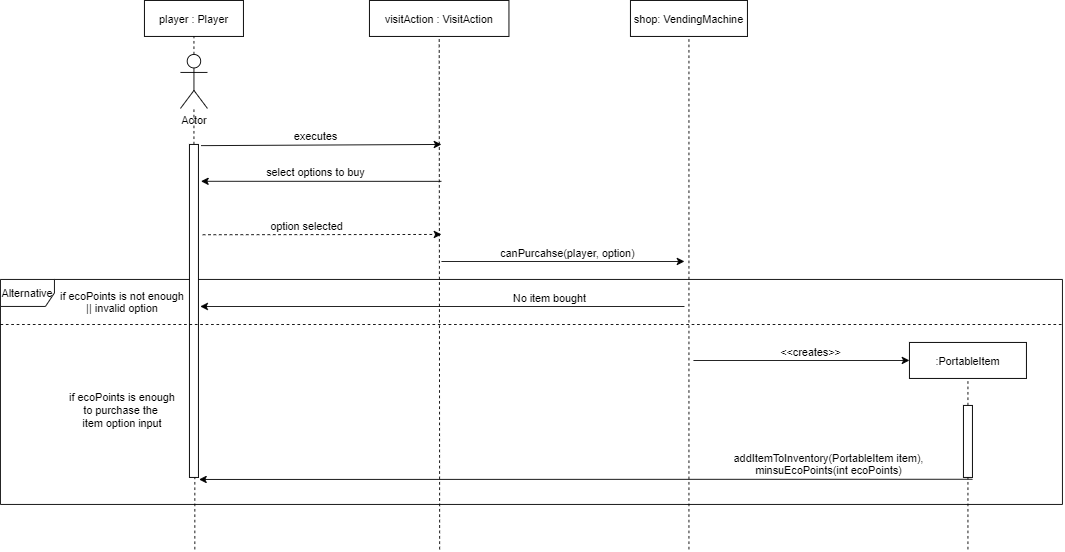

The diagram above was exported from draw.io. Its source (the exported page's mxGraphModel, read from the mxfile embedded in the PNG):
<mxGraphModel dx="2071" dy="682" grid="1" gridSize="10" guides="1" tooltips="1" connect="1" arrows="1" fold="1" page="1" pageScale="1" pageWidth="850" pageHeight="1100" math="0" shadow="0">
  <root>
    <mxCell id="0" />
    <mxCell id="1" parent="0" />
    <mxCell id="0Y3cgBmllzJeQpxkzp37-36" value="Alternative" style="shape=umlFrame;whiteSpace=wrap;html=1;" vertex="1" parent="1">
      <mxGeometry x="-60" y="350" width="1180" height="250" as="geometry" />
    </mxCell>
    <mxCell id="0Y3cgBmllzJeQpxkzp37-2" value="player : Player" style="rounded=0;whiteSpace=wrap;html=1;" vertex="1" parent="1">
      <mxGeometry x="100" y="40" width="110" height="40" as="geometry" />
    </mxCell>
    <mxCell id="0Y3cgBmllzJeQpxkzp37-3" value="visitAction : VisitAction" style="rounded=0;whiteSpace=wrap;html=1;" vertex="1" parent="1">
      <mxGeometry x="350" y="40" width="155" height="40" as="geometry" />
    </mxCell>
    <mxCell id="0Y3cgBmllzJeQpxkzp37-4" value="shop: VendingMachine" style="rounded=0;whiteSpace=wrap;html=1;" vertex="1" parent="1">
      <mxGeometry x="640" y="40" width="130" height="40" as="geometry" />
    </mxCell>
    <mxCell id="0Y3cgBmllzJeQpxkzp37-6" value="" style="endArrow=none;dashed=1;html=1;entryX=0.5;entryY=1;entryDx=0;entryDy=0;startArrow=none;" edge="1" parent="1" source="0Y3cgBmllzJeQpxkzp37-10" target="0Y3cgBmllzJeQpxkzp37-2">
      <mxGeometry width="50" height="50" relative="1" as="geometry">
        <mxPoint x="155" y="1050" as="sourcePoint" />
        <mxPoint x="280" y="250" as="targetPoint" />
      </mxGeometry>
    </mxCell>
    <mxCell id="0Y3cgBmllzJeQpxkzp37-7" value="" style="endArrow=none;dashed=1;html=1;entryX=0.5;entryY=1;entryDx=0;entryDy=0;" edge="1" parent="1" target="0Y3cgBmllzJeQpxkzp37-3">
      <mxGeometry width="50" height="50" relative="1" as="geometry">
        <mxPoint x="428" y="650" as="sourcePoint" />
        <mxPoint x="460" y="170" as="targetPoint" />
      </mxGeometry>
    </mxCell>
    <mxCell id="0Y3cgBmllzJeQpxkzp37-9" value="" style="endArrow=none;dashed=1;html=1;entryX=0.5;entryY=1;entryDx=0;entryDy=0;" edge="1" parent="1" target="0Y3cgBmllzJeQpxkzp37-4">
      <mxGeometry width="50" height="50" relative="1" as="geometry">
        <mxPoint x="705" y="650" as="sourcePoint" />
        <mxPoint x="690" y="250" as="targetPoint" />
      </mxGeometry>
    </mxCell>
    <mxCell id="0Y3cgBmllzJeQpxkzp37-10" value="Actor" style="shape=umlActor;verticalLabelPosition=bottom;verticalAlign=top;html=1;outlineConnect=0;" vertex="1" parent="1">
      <mxGeometry x="140" y="100" width="30" height="60" as="geometry" />
    </mxCell>
    <mxCell id="0Y3cgBmllzJeQpxkzp37-11" value="" style="endArrow=none;dashed=1;html=1;entryX=0.5;entryY=1;entryDx=0;entryDy=0;startArrow=none;" edge="1" parent="1" target="0Y3cgBmllzJeQpxkzp37-10">
      <mxGeometry width="50" height="50" relative="1" as="geometry">
        <mxPoint x="155" y="199.9999999999999" as="sourcePoint" />
        <mxPoint x="154.99999999999977" y="79.99999999999989" as="targetPoint" />
      </mxGeometry>
    </mxCell>
    <mxCell id="0Y3cgBmllzJeQpxkzp37-13" value="" style="endArrow=none;dashed=1;html=1;" edge="1" parent="1">
      <mxGeometry width="50" height="50" relative="1" as="geometry">
        <mxPoint x="156" y="650" as="sourcePoint" />
        <mxPoint x="156" y="560" as="targetPoint" />
      </mxGeometry>
    </mxCell>
    <mxCell id="0Y3cgBmllzJeQpxkzp37-14" value="" style="endArrow=classic;html=1;exitX=1.282;exitY=0.002;exitDx=0;exitDy=0;exitPerimeter=0;" edge="1" parent="1">
      <mxGeometry width="50" height="50" relative="1" as="geometry">
        <mxPoint x="162.81999999999994" y="201.31999999999994" as="sourcePoint" />
        <mxPoint x="430" y="200" as="targetPoint" />
      </mxGeometry>
    </mxCell>
    <mxCell id="0Y3cgBmllzJeQpxkzp37-15" value="executes" style="text;html=1;align=center;verticalAlign=middle;resizable=0;points=[];autosize=1;strokeColor=none;" vertex="1" parent="1">
      <mxGeometry x="260" y="180" width="60" height="20" as="geometry" />
    </mxCell>
    <mxCell id="0Y3cgBmllzJeQpxkzp37-16" value="" style="endArrow=classic;html=1;entryX=1.282;entryY=0.062;entryDx=0;entryDy=0;entryPerimeter=0;" edge="1" parent="1">
      <mxGeometry width="50" height="50" relative="1" as="geometry">
        <mxPoint x="430" y="241" as="sourcePoint" />
        <mxPoint x="162.81999999999994" y="240.91999999999996" as="targetPoint" />
      </mxGeometry>
    </mxCell>
    <mxCell id="0Y3cgBmllzJeQpxkzp37-17" value="select options to buy" style="text;html=1;align=center;verticalAlign=middle;resizable=0;points=[];autosize=1;strokeColor=none;" vertex="1" parent="1">
      <mxGeometry x="225" y="220" width="130" height="20" as="geometry" />
    </mxCell>
    <mxCell id="0Y3cgBmllzJeQpxkzp37-19" value="" style="endArrow=classic;html=1;exitX=1.471;exitY=0.152;exitDx=0;exitDy=0;exitPerimeter=0;dashed=1;" edge="1" parent="1">
      <mxGeometry width="50" height="50" relative="1" as="geometry">
        <mxPoint x="164.71000000000004" y="300.32000000000005" as="sourcePoint" />
        <mxPoint x="430" y="300" as="targetPoint" />
      </mxGeometry>
    </mxCell>
    <mxCell id="0Y3cgBmllzJeQpxkzp37-20" value="option selected" style="text;html=1;align=center;verticalAlign=middle;resizable=0;points=[];autosize=1;strokeColor=none;" vertex="1" parent="1">
      <mxGeometry x="230" y="280" width="100" height="20" as="geometry" />
    </mxCell>
    <mxCell id="0Y3cgBmllzJeQpxkzp37-22" value="canPurcahse(player, option)" style="text;html=1;align=center;verticalAlign=middle;resizable=0;points=[];autosize=1;strokeColor=none;" vertex="1" parent="1">
      <mxGeometry x="485" y="310" width="170" height="20" as="geometry" />
    </mxCell>
    <mxCell id="0Y3cgBmllzJeQpxkzp37-24" value="" style="endArrow=classic;html=1;" edge="1" parent="1">
      <mxGeometry width="50" height="50" relative="1" as="geometry">
        <mxPoint x="430" y="330" as="sourcePoint" />
        <mxPoint x="700" y="330" as="targetPoint" />
      </mxGeometry>
    </mxCell>
    <mxCell id="0Y3cgBmllzJeQpxkzp37-25" value="" style="endArrow=classic;html=1;entryX=0;entryY=0.5;entryDx=0;entryDy=0;" edge="1" parent="1" target="0Y3cgBmllzJeQpxkzp37-26">
      <mxGeometry width="50" height="50" relative="1" as="geometry">
        <mxPoint x="710" y="440" as="sourcePoint" />
        <mxPoint x="960" y="390" as="targetPoint" />
      </mxGeometry>
    </mxCell>
    <mxCell id="0Y3cgBmllzJeQpxkzp37-26" value=":PortableItem" style="rounded=0;whiteSpace=wrap;html=1;" vertex="1" parent="1">
      <mxGeometry x="950" y="420" width="130" height="40" as="geometry" />
    </mxCell>
    <mxCell id="0Y3cgBmllzJeQpxkzp37-27" value="&amp;lt;&amp;lt;creates&amp;gt;&amp;gt;" style="text;html=1;align=center;verticalAlign=middle;resizable=0;points=[];autosize=1;strokeColor=none;" vertex="1" parent="1">
      <mxGeometry x="800" y="420" width="80" height="20" as="geometry" />
    </mxCell>
    <mxCell id="0Y3cgBmllzJeQpxkzp37-28" value="" style="endArrow=classic;html=1;" edge="1" parent="1">
      <mxGeometry width="50" height="50" relative="1" as="geometry">
        <mxPoint x="700" y="380" as="sourcePoint" />
        <mxPoint x="162" y="380" as="targetPoint" />
      </mxGeometry>
    </mxCell>
    <mxCell id="0Y3cgBmllzJeQpxkzp37-29" value="No item bought" style="text;html=1;align=center;verticalAlign=middle;resizable=0;points=[];autosize=1;strokeColor=none;" vertex="1" parent="1">
      <mxGeometry x="500" y="360" width="100" height="20" as="geometry" />
    </mxCell>
    <mxCell id="0Y3cgBmllzJeQpxkzp37-30" value="" style="endArrow=none;dashed=1;html=1;entryX=0.5;entryY=1;entryDx=0;entryDy=0;startArrow=none;" edge="1" parent="1" source="0Y3cgBmllzJeQpxkzp37-34" target="0Y3cgBmllzJeQpxkzp37-26">
      <mxGeometry width="50" height="50" relative="1" as="geometry">
        <mxPoint x="1020" y="1030" as="sourcePoint" />
        <mxPoint x="1030" y="490" as="targetPoint" />
      </mxGeometry>
    </mxCell>
    <mxCell id="0Y3cgBmllzJeQpxkzp37-31" value="" style="endArrow=classic;html=1;entryX=1.065;entryY=0.564;entryDx=0;entryDy=0;entryPerimeter=0;" edge="1" parent="1">
      <mxGeometry width="50" height="50" relative="1" as="geometry">
        <mxPoint x="1020" y="572" as="sourcePoint" />
        <mxPoint x="160.64999999999986" y="572.2399999999998" as="targetPoint" />
      </mxGeometry>
    </mxCell>
    <mxCell id="0Y3cgBmllzJeQpxkzp37-32" value="" style="html=1;points=[];perimeter=orthogonalPerimeter;" vertex="1" parent="1">
      <mxGeometry x="150" y="200" width="10" height="370" as="geometry" />
    </mxCell>
    <mxCell id="0Y3cgBmllzJeQpxkzp37-33" value="addItemToInventory(PortableItem item),&lt;br&gt;minsuEcoPoints(int ecoPoints)" style="text;html=1;align=center;verticalAlign=middle;resizable=0;points=[];autosize=1;strokeColor=none;" vertex="1" parent="1">
      <mxGeometry x="745" y="540" width="230" height="30" as="geometry" />
    </mxCell>
    <mxCell id="0Y3cgBmllzJeQpxkzp37-34" value="" style="html=1;points=[];perimeter=orthogonalPerimeter;" vertex="1" parent="1">
      <mxGeometry x="1010" y="490" width="10" height="80" as="geometry" />
    </mxCell>
    <mxCell id="0Y3cgBmllzJeQpxkzp37-35" value="" style="endArrow=none;dashed=1;html=1;entryX=0.5;entryY=1;entryDx=0;entryDy=0;" edge="1" parent="1" target="0Y3cgBmllzJeQpxkzp37-34">
      <mxGeometry width="50" height="50" relative="1" as="geometry">
        <mxPoint x="1015" y="650" as="sourcePoint" />
        <mxPoint x="1025" y="430" as="targetPoint" />
      </mxGeometry>
    </mxCell>
    <mxCell id="0Y3cgBmllzJeQpxkzp37-37" value="" style="endArrow=none;dashed=1;html=1;exitX=0;exitY=0.2;exitDx=0;exitDy=0;exitPerimeter=0;" edge="1" parent="1" source="0Y3cgBmllzJeQpxkzp37-36">
      <mxGeometry width="50" height="50" relative="1" as="geometry">
        <mxPoint x="-30" y="540" as="sourcePoint" />
        <mxPoint x="1120" y="400" as="targetPoint" />
      </mxGeometry>
    </mxCell>
    <mxCell id="0Y3cgBmllzJeQpxkzp37-38" value="if ecoPoints is not enough&lt;br&gt;|| invalid option" style="text;html=1;align=center;verticalAlign=middle;resizable=0;points=[];autosize=1;strokeColor=none;" vertex="1" parent="1">
      <mxGeometry y="360" width="150" height="30" as="geometry" />
    </mxCell>
    <mxCell id="0Y3cgBmllzJeQpxkzp37-39" value="if ecoPoints is enough&lt;br&gt;to purchase the &lt;br&gt;item option input" style="text;html=1;align=center;verticalAlign=middle;resizable=0;points=[];autosize=1;strokeColor=none;" vertex="1" parent="1">
      <mxGeometry x="10" y="470" width="130" height="50" as="geometry" />
    </mxCell>
  </root>
</mxGraphModel>